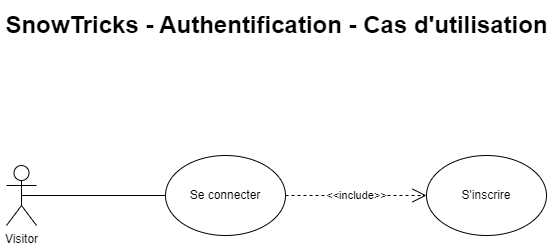

The diagram above was exported from draw.io. Its source (the exported page's mxGraphModel, read from the mxfile embedded in the PNG):
<mxGraphModel dx="936" dy="638" grid="1" gridSize="10" guides="1" tooltips="1" connect="1" arrows="1" fold="1" page="1" pageScale="1" pageWidth="827" pageHeight="1169" math="0" shadow="0">
  <root>
    <mxCell id="0" />
    <mxCell id="1" parent="0" />
    <mxCell id="bFhafioHGFo86VCoK6aJ-1" value="SnowTricks - Authentification - Cas d'utilisation" style="text;strokeColor=none;fillColor=none;html=1;fontSize=24;fontStyle=1;verticalAlign=middle;align=center;" parent="1" vertex="1">
      <mxGeometry x="281" y="50" width="266" height="40" as="geometry" />
    </mxCell>
    <mxCell id="liSLTt82CWRMMQjLlr6g-1" value="Visitor" style="shape=umlActor;verticalLabelPosition=bottom;verticalAlign=top;html=1;outlineConnect=0;" parent="1" vertex="1">
      <mxGeometry x="144" y="210" width="30" height="60" as="geometry" />
    </mxCell>
    <mxCell id="liSLTt82CWRMMQjLlr6g-2" value="Se connecter" style="ellipse;whiteSpace=wrap;html=1;" parent="1" vertex="1">
      <mxGeometry x="303" y="200" width="120" height="80" as="geometry" />
    </mxCell>
    <mxCell id="liSLTt82CWRMMQjLlr6g-3" value="S'inscrire" style="ellipse;whiteSpace=wrap;html=1;" parent="1" vertex="1">
      <mxGeometry x="564" y="200" width="120" height="80" as="geometry" />
    </mxCell>
    <mxCell id="liSLTt82CWRMMQjLlr6g-4" value="" style="endArrow=none;html=1;rounded=0;entryX=0.5;entryY=0.5;entryDx=0;entryDy=0;entryPerimeter=0;exitX=0;exitY=0.5;exitDx=0;exitDy=0;" parent="1" source="liSLTt82CWRMMQjLlr6g-2" target="liSLTt82CWRMMQjLlr6g-1" edge="1">
      <mxGeometry width="50" height="50" relative="1" as="geometry">
        <mxPoint x="414" y="210" as="sourcePoint" />
        <mxPoint x="464" y="160" as="targetPoint" />
      </mxGeometry>
    </mxCell>
    <mxCell id="liSLTt82CWRMMQjLlr6g-5" value="&amp;lt;&amp;lt;include&amp;gt;&amp;gt;" style="endArrow=open;endSize=12;dashed=1;html=1;rounded=0;exitX=1;exitY=0.5;exitDx=0;exitDy=0;entryX=0;entryY=0.5;entryDx=0;entryDy=0;" parent="1" source="liSLTt82CWRMMQjLlr6g-2" target="liSLTt82CWRMMQjLlr6g-3" edge="1">
      <mxGeometry width="160" relative="1" as="geometry">
        <mxPoint x="354" y="180" as="sourcePoint" />
        <mxPoint x="514" y="180" as="targetPoint" />
      </mxGeometry>
    </mxCell>
  </root>
</mxGraphModel>